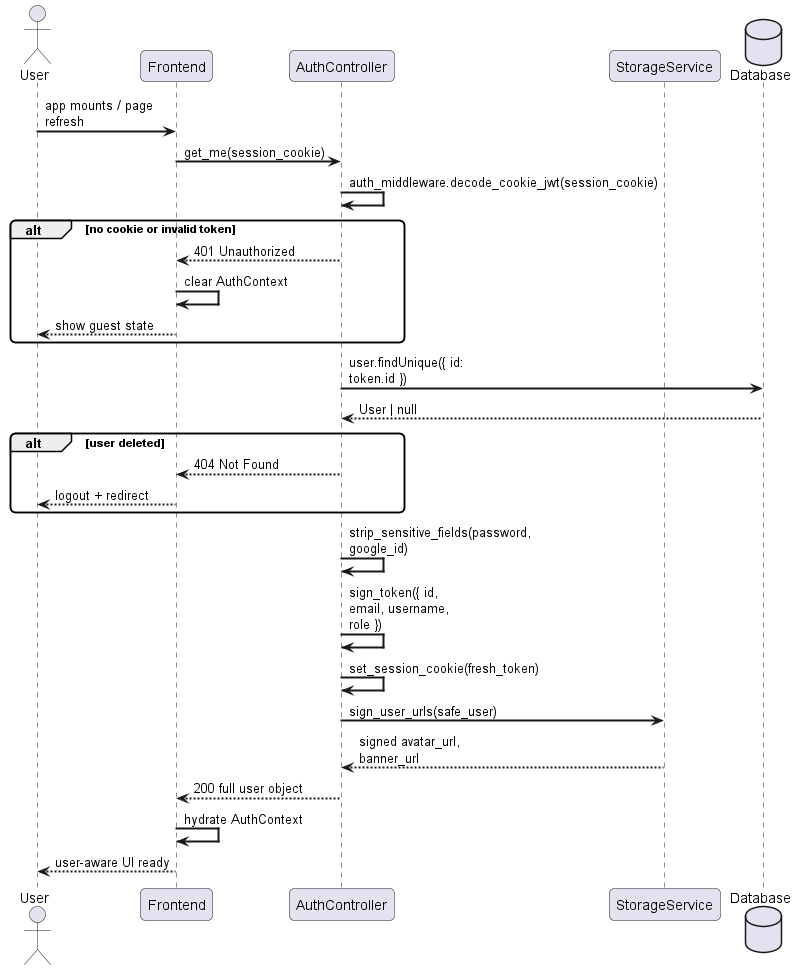

The diagram above was rendered by PlantUML. Its source (embedded in the PNG):
@startuml
skinparam sequenceArrowThickness 2
skinparam roundcorner 10
skinparam maxmessagesize 120

actor "User" as U
participant "Frontend" as FE
participant "AuthController" as AC
participant "StorageService" as SS
database "Database" as DB

U -> FE : app mounts / page refresh
FE -> AC : get_me(session_cookie)
AC -> AC : auth_middleware.decode_cookie_jwt(session_cookie)
alt no cookie or invalid token
    AC --> FE : 401 Unauthorized
    FE -> FE : clear AuthContext
    FE --> U : show guest state
end
AC -> DB : user.findUnique({ id: token.id })
DB --> AC : User | null
alt user deleted
    AC --> FE : 404 Not Found
    FE --> U : logout + redirect
end
AC -> AC : strip_sensitive_fields(password, google_id)
AC -> AC : sign_token({ id, email, username, role })
AC -> AC : set_session_cookie(fresh_token)
AC -> SS : sign_user_urls(safe_user)
SS --> AC : signed avatar_url, banner_url
AC --> FE : 200 full user object
FE -> FE : hydrate AuthContext
FE --> U : user-aware UI ready
@enduml